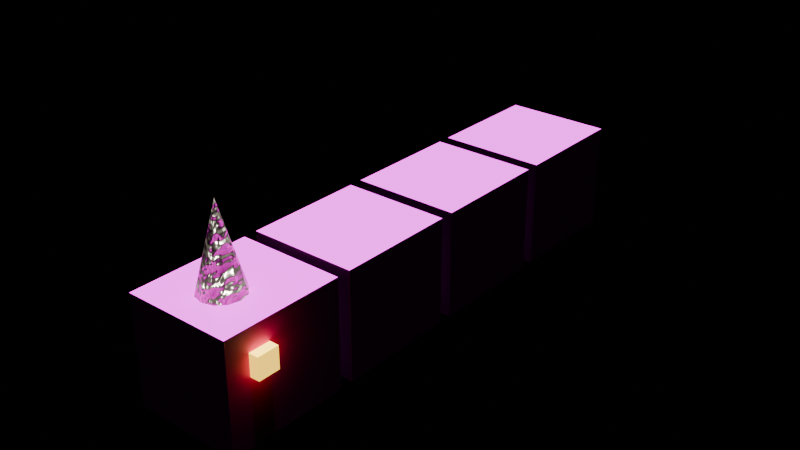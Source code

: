 # Source: udim-creature.blend  (saved by Blender 4.5.92; exported with 4.5.12 LTS)
import bpy
from mathutils import Matrix  # noqa: F401  (used for matrix-valued properties, if any)

bpy.ops.wm.read_factory_settings(use_empty=True)
scene = bpy.context.scene
scene.name = 'Scene'

# ---- images (referenced by path relative to the original .blend; pixels are not part of the script)
import os
ASSET_DIR = os.environ.get("B2B_ASSET_DIR", "")  # directory of the original .blend (textures are referenced by path, not embedded)
HERE = os.path.dirname(os.path.abspath(__file__))  # packed textures are extracted next to this script under _unpacked/

def load_image(name, relpath, width, height, colorspace="sRGB"):
    """Load a texture the original file referenced (path relative to the .blend, or extracted next to this script)."""
    p = next((c for c in (os.path.join(HERE, relpath), os.path.join(ASSET_DIR, relpath)) if relpath and os.path.exists(c)), "")
    if p:
        img = bpy.data.images.load(p, check_existing=True)
        img.name = name
    else:  # same state as the original file: an image datablock whose file is absent (Cycles renders it pink)
        img = bpy.data.images.new(name, width, height)
        img.source = "FILE"
        img.filepath = "//" + (relpath or name)
    img.colorspace_settings.name = colorspace
    return img
img_skin = load_image('skin', 'missing.png', 1024, 1024, 'sRGB')

# ---- materials (node trees are filled in below, after node groups)
mat_skin = bpy.data.materials.new('Skin')
mat_horn = bpy.data.materials.new('Horn')
mat_eye = bpy.data.materials.new('Eye')

# ---- material node trees
mat_skin.use_nodes = True; mat_skin.node_tree.nodes.clear()
_N = mat_skin.node_tree.nodes; _L = mat_skin.node_tree.links
n0 = _N.new('ShaderNodeBsdfPrincipled'); n0.name = 'Principled BSDF'; n0.location = (-200, 100)
n0.inputs[2].default_value = 0.6
n1 = _N.new('ShaderNodeOutputMaterial'); n1.name = 'Material Output'; n1.location = (200, 100)
n2 = _N.new('ShaderNodeTexImage'); n2.name = 'Image Texture'; n2.location = (0, 0)
n2.image = img_skin
_L.new(n0.outputs[0], n1.inputs[0])
_L.new(n2.outputs[0], n0.inputs[0])
n1.is_active_output = True
mat_horn.use_nodes = True; mat_horn.node_tree.nodes.clear()
_N = mat_horn.node_tree.nodes; _L = mat_horn.node_tree.links
n0 = _N.new('ShaderNodeBsdfPrincipled'); n0.name = 'Principled BSDF'; n0.location = (-200, 100)
n0.inputs[1].default_value = 0.8
n0.inputs[2].default_value = 0.3
n1 = _N.new('ShaderNodeOutputMaterial'); n1.name = 'Material Output'; n1.location = (200, 100)
n2 = _N.new('ShaderNodeTexNoise'); n2.name = 'Noise Texture'; n2.location = (0, 0)
n2.inputs[2].default_value = 12.0
n3 = _N.new('ShaderNodeValToRGB'); n3.name = 'Color Ramp'; n3.location = (0, 0)
while len(n3.color_ramp.elements) > 1: n3.color_ramp.elements.remove(n3.color_ramp.elements[-1])
n3.color_ramp.elements[0].position = 0.0; n3.color_ramp.elements[0].color = (0.08, 0.05, 0.03, 1.0)
_e = n3.color_ramp.elements.new(1.0); _e.color = (0.85, 0.8, 0.65, 1.0)
n4 = _N.new('ShaderNodeBump'); n4.name = 'Bump'; n4.location = (0, 0)
n4.inputs[0].default_value = 0.6
n4.inputs[1].default_value = 0.5
_L.new(n0.outputs[0], n1.inputs[0])
_L.new(n2.outputs[0], n3.inputs[0])
_L.new(n3.outputs[0], n0.inputs[0])
_L.new(n2.outputs[0], n4.inputs[3])
_L.new(n4.outputs[0], n0.inputs[5])
n1.is_active_output = True
mat_eye.use_nodes = True; mat_eye.node_tree.nodes.clear()
_N = mat_eye.node_tree.nodes; _L = mat_eye.node_tree.links
n0 = _N.new('ShaderNodeBsdfPrincipled'); n0.name = 'Principled BSDF'; n0.location = (-200, 100)
n0.inputs[0].default_value = (1.0, 0.75, 0.1, 1.0)
n0.inputs[2].default_value = 0.2
n0.inputs[27].default_value = (1.0, 0.6, 0.05, 1.0)
n0.inputs[28].default_value = 2.0
n1 = _N.new('ShaderNodeOutputMaterial'); n1.name = 'Material Output'; n1.location = (200, 100)
_L.new(n0.outputs[0], n1.inputs[0])
n1.is_active_output = True

# ---- cameras
cam_camera = bpy.data.cameras.new('Camera')

# ---- lights
light_light = bpy.data.lights.new('Light', 'SUN')

# ---- meshes
me_body = bpy.data.meshes.new('Body')
me_body.from_pydata([(-0.2, -0.975, 0.1), (-0.2, -0.975, 0.5), (-0.2, -0.525, 0.1), (-0.2, -0.525, 0.5), (0.2, -0.975, 0.1), (0.2, -0.975, 0.5), (0.2, -0.525, 0.1), (0.2, -0.525, 0.5), (-0.2, -0.475, 0.1), (-0.2, -0.475, 0.5), (-0.2, -0.025, 0.1), (-0.2, -0.025, 0.5), (0.2, -0.475, 0.1), (0.2, -0.475, 0.5), (0.2, -0.025, 0.1), (0.2, -0.025, 0.5), (-0.2, 0.025, 0.1), (-0.2, 0.025, 0.5), (-0.2, 0.475, 0.1), (-0.2, 0.475, 0.5), (0.2, 0.025, 0.1), (0.2, 0.025, 0.5), (0.2, 0.475, 0.1), (0.2, 0.475, 0.5), (-0.2, 0.525, 0.1), (-0.2, 0.525, 0.5), (-0.2, 0.975, 0.1), (-0.2, 0.975, 0.5), (0.2, 0.525, 0.1), (0.2, 0.525, 0.5), (0.2, 0.975, 0.1), (0.2, 0.975, 0.5), (-0.235, -0.89, 0.34), (0.235, -0.89, 0.34), (0.0, -0.72, 0.5), (0.195, -0.81, 0.42), (0.04, -0.7307, 0.5), (0.195, -0.81, 0.34), (0.06928, -0.76, 0.5), (0.195, -0.89, 0.42), (0.08, -0.8, 0.5), (0.195, -0.89, 0.34), (0.06928, -0.84, 0.5), (-0.195, -0.81, 0.42), (0.04, -0.8693, 0.5), (-0.195, -0.81, 0.34), (0.0, -0.88, 0.5), (-0.195, -0.89, 0.42), (-0.04, -0.8693, 0.5), (-0.195, -0.89, 0.34), (-0.06928, -0.84, 0.5), (-0.235, -0.81, 0.42), (-0.08, -0.8, 0.5), (-0.235, -0.81, 0.34), (-0.06928, -0.76, 0.5), (-0.235, -0.89, 0.42), (-0.04, -0.7307, 0.5), (0.0, -0.8, 0.8), (0.235, -0.89, 0.42), (0.235, -0.81, 0.34), (0.235, -0.81, 0.42)], [], [(0, 1, 3, 2), (2, 3, 7, 6), (6, 7, 5, 4), (4, 5, 1, 0), (2, 6, 4, 0), (7, 3, 1, 5), (8, 9, 11, 10), (10, 11, 15, 14), (14, 15, 13, 12), (12, 13, 9, 8), (10, 14, 12, 8), (15, 11, 9, 13), (16, 17, 19, 18), (18, 19, 23, 22), (22, 23, 21, 20), (20, 21, 17, 16), (18, 22, 20, 16), (23, 19, 17, 21), (24, 25, 27, 26), (26, 27, 31, 30), (30, 31, 29, 28), (28, 29, 25, 24), (26, 30, 28, 24), (31, 27, 25, 29), (37, 59, 33, 41), (34, 57, 36), (60, 35, 39, 58), (36, 57, 38), (59, 60, 58, 33), (38, 57, 40), (37, 35, 60, 59), (40, 57, 42), (41, 39, 35, 37), (42, 57, 44), (43, 51, 55, 47), (44, 57, 46), (53, 45, 49, 32), (46, 57, 48), (49, 47, 55, 32), (48, 57, 50), (45, 43, 47, 49), (50, 57, 52), (53, 51, 43, 45), (52, 57, 54), (32, 55, 51, 53), (34, 36, 38, 40, 42, 44, 46, 48, 50, 52, 54, 56), (54, 57, 56), (33, 58, 39, 41), (56, 57, 34)])
me_body.polygons.foreach_set('material_index', [0, 0, 0, 0, 0, 0, 0, 0, 0, 0, 0, 0, 0, 0, 0, 0, 0, 0, 0, 0, 0, 0, 0, 0, 2, 1, 2, 1, 2, 1, 2, 1, 2, 1, 2, 1, 2, 1, 2, 1, 2, 1, 2, 1, 2, 1, 1, 2, 1])
_uv = me_body.uv_layers.new(name='UVMap')
_uv.uv.foreach_set('vector', [0.375, 0.0, 0.625, 0.0, 0.625, 0.25, 0.375, 0.25, 0.375, 0.25, 0.625, 0.25, 0.625, 0.5, 0.375, 0.5, 0.375, 0.5, 0.625, 0.5, 0.625, 0.75, 0.375, 0.75, 0.375, 0.75, 0.625, 0.75, 0.625, 1.0, 0.375, 1.0, 0.125, 0.5, 0.375, 0.5, 0.375, 0.75, 0.125, 0.75, 0.625, 0.5, 0.875, 0.5, 0.875, 0.75, 0.625, 0.75, 1.375, 0.0, 1.625, 0.0, 1.625, 0.25, 1.375, 0.25, 1.375, 0.25, 1.625, 0.25, 1.625, 0.5, 1.375, 0.5, 1.375, 0.5, 1.625, 0.5, 1.625, 0.75, 1.375, 0.75, 1.375, 0.75, 1.625, 0.75, 1.625, 1.0, 1.375, 1.0, 1.125, 0.5, 1.375, 0.5, 1.375, 0.75, 1.125, 0.75, 1.625, 0.5, 1.875, 0.5, 1.875, 0.75, 1.625, 0.75, 2.375, 0.0, 2.625, 0.0, 2.625, 0.25, 2.375, 0.25, 2.375, 0.25, 2.625, 0.25, 2.625, 0.5, 2.375, 0.5, 2.375, 0.5, 2.625, 0.5, 2.625, 0.75, 2.375, 0.75, 2.375, 0.75, 2.625, 0.75, 2.625, 1.0, 2.375, 1.0, 2.125, 0.5, 2.375, 0.5, 2.375, 0.75, 2.125, 0.75, 2.625, 0.5, 2.875, 0.5, 2.875, 0.75, 2.625, 0.75, 3.375, 0.0, 3.625, 0.0, 3.625, 0.25, 3.375, 0.25, 3.375, 0.25, 3.625, 0.25, 3.625, 0.5, 3.375, 0.5, 3.375, 0.5, 3.625, 0.5, 3.625, 0.75, 3.375, 0.75, 3.375, 0.75, 3.625, 0.75, 3.625, 1.0, 3.375, 1.0, 3.125, 0.5, 3.375, 0.5, 3.375, 0.75, 3.125, 0.75, 3.625, 0.5, 3.875, 0.5, 3.875, 0.75, 3.625, 0.75, 0.375, 0.0, 0.625, 0.0, 0.625, 0.25, 0.375, 0.25, 0.25, 0.49, 0.25, 0.25, 0.37, 0.4578, 0.375, 0.25, 0.625, 0.25, 0.625, 0.5, 0.375, 0.5, 0.37, 0.4578, 0.25, 0.25, 0.4578, 0.37, 0.375, 0.5, 0.625, 0.5, 0.625, 0.75, 0.375, 0.75, 0.4578, 0.37, 0.25, 0.25, 0.49, 0.25, 0.375, 0.75, 0.625, 0.75, 0.625, 1.0, 0.375, 1.0, 0.49, 0.25, 0.25, 0.25, 0.4578, 0.13, 0.125, 0.5, 0.375, 0.5, 0.375, 0.75, 0.125, 0.75, 0.4578, 0.13, 0.25, 0.25, 0.37, 0.04215, 0.375, 0.0, 0.625, 0.0, 0.625, 0.25, 0.375, 0.25, 0.37, 0.04215, 0.25, 0.25, 0.25, 0.01, 0.375, 0.25, 0.625, 0.25, 0.625, 0.5, 0.375, 0.5, 0.25, 0.01, 0.25, 0.25, 0.13, 0.04215, 0.375, 0.5, 0.625, 0.5, 0.625, 0.75, 0.375, 0.75, 0.13, 0.04215, 0.25, 0.25, 0.04215, 0.13, 0.375, 0.75, 0.625, 0.75, 0.625, 1.0, 0.375, 1.0, 0.04215, 0.13, 0.25, 0.25, 0.01, 0.25, 0.125, 0.5, 0.375, 0.5, 0.375, 0.75, 0.125, 0.75, 0.01, 0.25, 0.25, 0.25, 0.04215, 0.37, 0.625, 0.5, 0.875, 0.5, 0.875, 0.75, 0.625, 0.75, 0.75, 0.49, 0.87, 0.4578, 0.9578, 0.37, 0.99, 0.25, 0.9578, 0.13, 0.87, 0.04215, 0.75, 0.01, 0.63, 0.04215, 0.5422, 0.13, 0.51, 0.25, 0.5422, 0.37, 0.63, 0.4578, 0.04215, 0.37, 0.25, 0.25, 0.13, 0.4578, 0.625, 0.5, 0.875, 0.5, 0.875, 0.75, 0.625, 0.75, 0.13, 0.4578, 0.25, 0.25, 0.25, 0.49])
me_body.materials.append(mat_skin)
me_body.materials.append(mat_horn)
me_body.materials.append(mat_eye)
me_body.update()
me_wgt_root = bpy.data.meshes.new('WGT_root')
me_wgt_root.from_pydata([(0.0, 0.5, 0.0), (-0.1913, 0.4619, 0.0), (-0.3536, 0.3536, 0.0), (-0.4619, 0.1913, 0.0), (-0.5, 0.0, 0.0), (-0.4619, -0.1913, 0.0), (-0.3536, -0.3536, 0.0), (-0.1913, -0.4619, 0.0), (0.0, -0.5, 0.0), (0.1913, -0.4619, 0.0), (0.3536, -0.3536, 0.0), (0.4619, -0.1913, 0.0), (0.5, 0.0, 0.0), (0.4619, 0.1913, 0.0), (0.3536, 0.3536, 0.0), (0.1913, 0.4619, 0.0)], [(1, 0), (2, 1), (3, 2), (4, 3), (5, 4), (6, 5), (7, 6), (8, 7), (9, 8), (10, 9), (11, 10), (12, 11), (13, 12), (14, 13), (15, 14), (0, 15)], [])
me_wgt_root.update()
me_collider = bpy.data.meshes.new('Collider')
me_collider.from_pydata([(-1.0, -1.0, -1.0), (-1.0, -1.0, 1.0), (-1.0, 1.0, -1.0), (-1.0, 1.0, 1.0), (1.0, -1.0, -1.0), (1.0, -1.0, 1.0), (1.0, 1.0, -1.0), (1.0, 1.0, 1.0)], [], [(0, 1, 3, 2), (2, 3, 7, 6), (6, 7, 5, 4), (4, 5, 1, 0), (2, 6, 4, 0), (7, 3, 1, 5)])
me_collider.update()
arm_rig = bpy.data.armatures.new('Rig')  # bones are not reproduced

# ---- objects
ob_rig = bpy.data.objects.new('Rig', arm_rig)
ob_body = bpy.data.objects.new('Body', me_body)
ob_wgt_root = bpy.data.objects.new('WGT_root', me_wgt_root)
ob_collider = bpy.data.objects.new('Collider', me_collider)
ob_camera = bpy.data.objects.new('Camera', cam_camera)
ob_light = bpy.data.objects.new('Light', light_light)

# ---- transforms, parenting, visibility, modifiers, constraints
ob_rig.location = (0.0, 0.0, 0.0)
ob_body.parent = ob_rig
ob_body.location = (0.0, 0.0, 0.0)
_vg = ob_body.vertex_groups.new(name='head')
_vg.add([0, 1, 2, 3, 4, 5, 6, 7, 32, 33, 34, 35, 36, 37, 38, 39, 40, 41, 42, 43, 44, 45, 46, 47, 48, 49, 50, 51, 52, 53, 54, 55, 56, 57, 58, 59, 60], 1.0, 'REPLACE')
_vg = ob_body.vertex_groups.new(name='chest')
_vg.add([8, 9, 10, 11, 12, 13, 14, 15], 1.0, 'REPLACE')
_vg = ob_body.vertex_groups.new(name='body')
_vg.add([16, 17, 18, 19, 20, 21, 22, 23], 1.0, 'REPLACE')
_vg = ob_body.vertex_groups.new(name='tail')
_vg.add([24, 25, 26, 27, 28, 29, 30, 31], 1.0, 'REPLACE')
_m = ob_body.modifiers.new('Armature', 'ARMATURE')
_m.object = ob_rig
ob_wgt_root.location = (0.0, 0.0, 0.0)
ob_collider.location = (0.0, 0.0, 0.0)
ob_collider.hide_render = True
ob_camera.location = (4.0, -4.0, 2.0)
ob_light.location = (0.0, 0.0, 0.0)

# ---- collection membership
scene.collection.objects.link(ob_rig)
scene.collection.objects.link(ob_body)
scene.collection.objects.link(ob_wgt_root)
scene.collection.objects.link(ob_collider)
scene.collection.objects.link(ob_camera)
scene.collection.objects.link(ob_light)

# ---- scene / render settings (as saved in the file)
scene.frame_start = 1; scene.frame_end = 250; scene.frame_set(1)
scene.render.engine = 'BLENDER_EEVEE_NEXT'
bpy.context.view_layer.update()

# ---- added for rendering (the .blend has no active camera): camera
cam_auto = bpy.data.cameras.new('AutoCamera')
cam_auto.lens = 50.0
cam_auto.sensor_width = 36.0
cam_auto.clip_end = 1000.0
ob_auto_camera = bpy.data.objects.new('AutoCamera', cam_auto)
scene.collection.objects.link(ob_auto_camera)
ob_auto_camera.location = (2.15847, -2.59017, 2.12678)
ob_auto_camera.rotation_euler = (1.09748, -7.21219e-08, 0.694738)
scene.camera = ob_auto_camera
bpy.context.view_layer.update()
